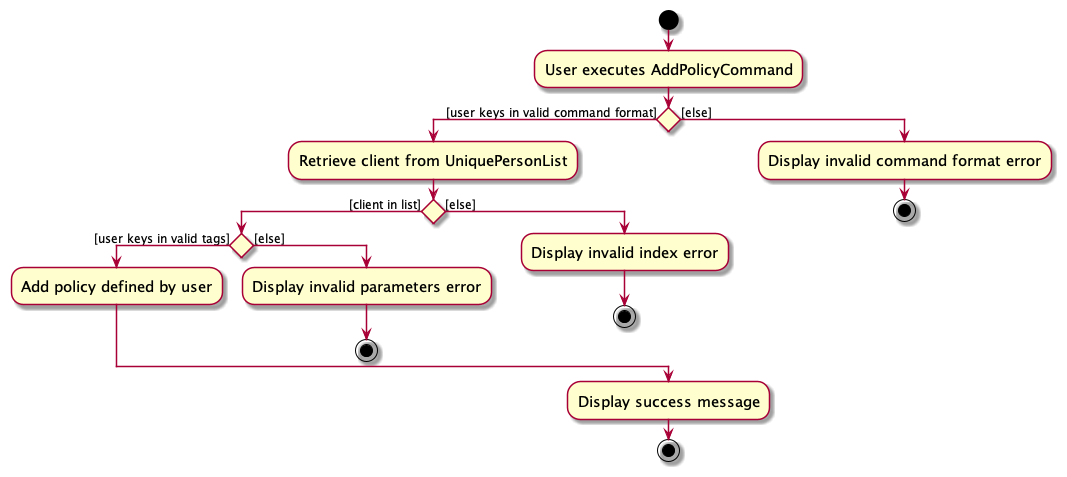

The diagram above was rendered by PlantUML. Its source (embedded in the PNG):
@startuml
'https://plantuml.com/activity-diagram-beta
skin rose
skinparam ActivityFontSize 15
skinparam ArrowFontSize 12
start
:User executes AddPolicyCommand;

if () then ([user keys in valid command format])
    :Retrieve client from UniquePersonList;
    if () then ([client in list])

        if () then([user keys in valid tags])
            :Add policy defined by user;
        else ([else])
            :Display invalid parameters error;
        stop
        endif
    else ([else])
        :Display invalid index error;
    stop
    endif
else ([else])
    :Display invalid command format error;
stop
endif
:Display success message;
stop
@enduml